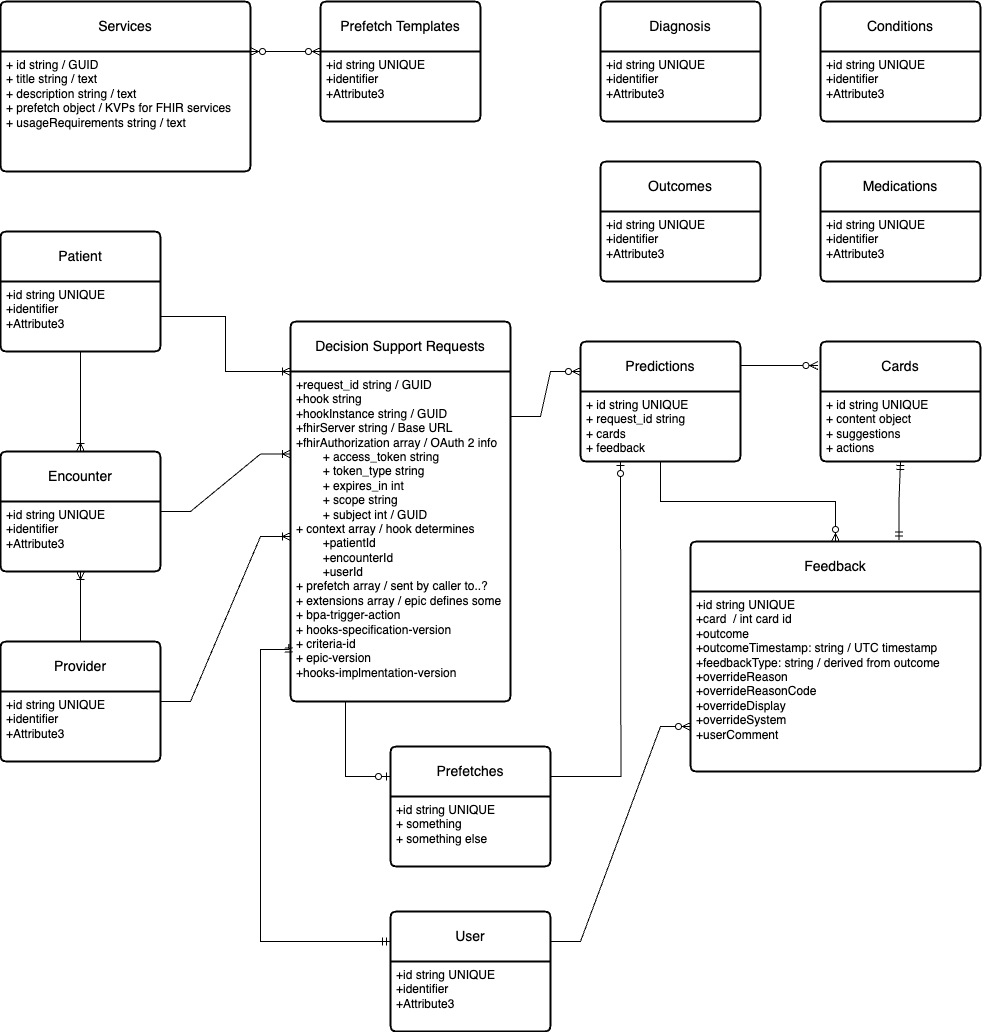

The diagram above was exported from draw.io. Its source (the exported page's mxGraphModel, read from the mxfile embedded in the PNG):
<mxGraphModel dx="1735" dy="1817" grid="1" gridSize="10" guides="1" tooltips="1" connect="1" arrows="1" fold="1" page="1" pageScale="1" pageWidth="1100" pageHeight="850" background="none" math="0" shadow="0">
  <root>
    <mxCell id="0" />
    <mxCell id="1" parent="0" />
    <mxCell id="MQCbn4t20CBkA3u392-b-2" value="Predictions" style="swimlane;childLayout=stackLayout;horizontal=1;startSize=50;horizontalStack=0;rounded=1;fontSize=14;fontStyle=0;strokeWidth=2;resizeParent=0;resizeLast=1;shadow=0;dashed=0;align=center;arcSize=4;whiteSpace=wrap;html=1;" parent="1" vertex="1">
      <mxGeometry x="640" y="-265" width="160" height="120" as="geometry" />
    </mxCell>
    <mxCell id="MQCbn4t20CBkA3u392-b-3" value="+ id string UNIQUE&lt;br&gt;+ request_id string&lt;br&gt;+ cards&lt;br&gt;+ feedback" style="align=left;strokeColor=none;fillColor=none;spacingLeft=4;fontSize=12;verticalAlign=top;resizable=0;rotatable=0;part=1;html=1;" parent="MQCbn4t20CBkA3u392-b-2" vertex="1">
      <mxGeometry y="50" width="160" height="70" as="geometry" />
    </mxCell>
    <mxCell id="MQCbn4t20CBkA3u392-b-4" value="Feedback" style="swimlane;childLayout=stackLayout;horizontal=1;startSize=50;horizontalStack=0;rounded=1;fontSize=14;fontStyle=0;strokeWidth=2;resizeParent=0;resizeLast=1;shadow=0;dashed=0;align=center;arcSize=4;whiteSpace=wrap;html=1;" parent="1" vertex="1">
      <mxGeometry x="750" y="-65" width="290" height="230" as="geometry" />
    </mxCell>
    <mxCell id="MQCbn4t20CBkA3u392-b-5" value="+id string UNIQUE&lt;br&gt;+card&amp;nbsp; / int card id&lt;br&gt;+outcome&lt;br&gt;+outcomeTimestamp: string / UTC timestamp&lt;br&gt;+feedbackType: string / derived from outcome&lt;br&gt;+overrideReason&lt;br&gt;+overrideReasonCode&lt;br&gt;+overrideDisplay&lt;br&gt;+overrideSystem&lt;br&gt;+userComment" style="align=left;strokeColor=none;fillColor=none;spacingLeft=4;fontSize=12;verticalAlign=top;resizable=0;rotatable=0;part=1;html=1;" parent="MQCbn4t20CBkA3u392-b-4" vertex="1">
      <mxGeometry y="50" width="290" height="180" as="geometry" />
    </mxCell>
    <mxCell id="MQCbn4t20CBkA3u392-b-7" value="Decision Support Requests" style="swimlane;childLayout=stackLayout;horizontal=1;startSize=50;horizontalStack=0;rounded=1;fontSize=14;fontStyle=0;strokeWidth=2;resizeParent=0;resizeLast=1;shadow=0;dashed=0;align=center;arcSize=4;whiteSpace=wrap;html=1;" parent="1" vertex="1">
      <mxGeometry x="350" y="-285" width="220" height="380" as="geometry" />
    </mxCell>
    <mxCell id="MQCbn4t20CBkA3u392-b-8" value="+request_id string / GUID&lt;br&gt;+hook string&amp;nbsp;&lt;br&gt;+hookInstance string / GUID&lt;br&gt;+fhirServer string / Base URL&lt;br&gt;+fhirAuthorization array / OAuth 2 info&lt;br&gt;&lt;span style=&quot;white-space: pre;&quot;&gt;&#09;&lt;/span&gt;+ access_token string&lt;br&gt;&lt;span style=&quot;white-space: pre;&quot;&gt;&#09;&lt;/span&gt;+ token_type string&lt;br&gt;&lt;span style=&quot;white-space: pre;&quot;&gt;&#09;&lt;/span&gt;+ expires_in int&lt;br&gt;&lt;span style=&quot;white-space: pre;&quot;&gt;&#09;&lt;/span&gt;+ scope string&lt;br&gt;&lt;span style=&quot;white-space: pre;&quot;&gt;&#09;&lt;/span&gt;+ subject int / GUID&lt;br&gt;+ context array / hook determines&lt;br&gt;&lt;span style=&quot;white-space: pre;&quot;&gt;&#09;&lt;/span&gt;+patientId&lt;br&gt;&lt;span style=&quot;white-space: pre;&quot;&gt;&#09;&lt;/span&gt;+encounterId&lt;br&gt;&lt;span style=&quot;white-space: pre;&quot;&gt;&#09;&lt;/span&gt;+userId&lt;br&gt;+ prefetch array / sent by caller to..?&lt;br&gt;+ extensions array / epic defines some&lt;br&gt;+ bpa-trigger-action&lt;br&gt;+ hooks-specification-version&amp;nbsp;&lt;br&gt;+ criteria-id&lt;br&gt;+ epic-version&lt;br&gt;+hooks-implmentation-version" style="align=left;strokeColor=none;fillColor=none;spacingLeft=4;fontSize=12;verticalAlign=top;resizable=0;rotatable=0;part=1;html=1;" parent="MQCbn4t20CBkA3u392-b-7" vertex="1">
      <mxGeometry y="50" width="220" height="330" as="geometry" />
    </mxCell>
    <mxCell id="MQCbn4t20CBkA3u392-b-9" value="Cards" style="swimlane;childLayout=stackLayout;horizontal=1;startSize=50;horizontalStack=0;rounded=1;fontSize=14;fontStyle=0;strokeWidth=2;resizeParent=0;resizeLast=1;shadow=0;dashed=0;align=center;arcSize=4;whiteSpace=wrap;html=1;" parent="1" vertex="1">
      <mxGeometry x="880" y="-265" width="160" height="120" as="geometry" />
    </mxCell>
    <mxCell id="MQCbn4t20CBkA3u392-b-10" value="+ id string UNIQUE&lt;br&gt;+ content object&lt;br&gt;+ suggestions&lt;br&gt;+ actions" style="align=left;strokeColor=none;fillColor=none;spacingLeft=4;fontSize=12;verticalAlign=top;resizable=0;rotatable=0;part=1;html=1;" parent="MQCbn4t20CBkA3u392-b-9" vertex="1">
      <mxGeometry y="50" width="160" height="70" as="geometry" />
    </mxCell>
    <mxCell id="MQCbn4t20CBkA3u392-b-11" value="Conditions" style="swimlane;childLayout=stackLayout;horizontal=1;startSize=50;horizontalStack=0;rounded=1;fontSize=14;fontStyle=0;strokeWidth=2;resizeParent=0;resizeLast=1;shadow=0;dashed=0;align=center;arcSize=4;whiteSpace=wrap;html=1;" parent="1" vertex="1">
      <mxGeometry x="880" y="-605" width="160" height="120" as="geometry" />
    </mxCell>
    <mxCell id="MQCbn4t20CBkA3u392-b-12" value="+id string UNIQUE&lt;br&gt;+identifier&lt;br&gt;+Attribute3" style="align=left;strokeColor=none;fillColor=none;spacingLeft=4;fontSize=12;verticalAlign=top;resizable=0;rotatable=0;part=1;html=1;" parent="MQCbn4t20CBkA3u392-b-11" vertex="1">
      <mxGeometry y="50" width="160" height="70" as="geometry" />
    </mxCell>
    <mxCell id="MQCbn4t20CBkA3u392-b-13" value="Diagnosis" style="swimlane;childLayout=stackLayout;horizontal=1;startSize=50;horizontalStack=0;rounded=1;fontSize=14;fontStyle=0;strokeWidth=2;resizeParent=0;resizeLast=1;shadow=0;dashed=0;align=center;arcSize=4;whiteSpace=wrap;html=1;" parent="1" vertex="1">
      <mxGeometry x="660" y="-605" width="160" height="120" as="geometry" />
    </mxCell>
    <mxCell id="MQCbn4t20CBkA3u392-b-14" value="+id string UNIQUE&lt;br&gt;+identifier&lt;br&gt;+Attribute3" style="align=left;strokeColor=none;fillColor=none;spacingLeft=4;fontSize=12;verticalAlign=top;resizable=0;rotatable=0;part=1;html=1;" parent="MQCbn4t20CBkA3u392-b-13" vertex="1">
      <mxGeometry y="50" width="160" height="70" as="geometry" />
    </mxCell>
    <mxCell id="MQCbn4t20CBkA3u392-b-17" value="" style="edgeStyle=entityRelationEdgeStyle;fontSize=12;html=1;endArrow=ERzeroToMany;endFill=1;rounded=0;exitX=0.997;exitY=0.2;exitDx=0;exitDy=0;exitPerimeter=0;entryX=-0.016;entryY=0.2;entryDx=0;entryDy=0;entryPerimeter=0;" parent="1" source="MQCbn4t20CBkA3u392-b-2" target="MQCbn4t20CBkA3u392-b-9" edge="1">
      <mxGeometry width="100" height="100" relative="1" as="geometry">
        <mxPoint x="760" y="-95" as="sourcePoint" />
        <mxPoint x="860" y="-195" as="targetPoint" />
      </mxGeometry>
    </mxCell>
    <mxCell id="MQCbn4t20CBkA3u392-b-18" value="" style="edgeStyle=entityRelationEdgeStyle;fontSize=12;html=1;endArrow=ERzeroToMany;endFill=1;rounded=0;entryX=0;entryY=0.25;entryDx=0;entryDy=0;exitX=1;exitY=0.25;exitDx=0;exitDy=0;" parent="1" source="MQCbn4t20CBkA3u392-b-7" target="MQCbn4t20CBkA3u392-b-2" edge="1">
      <mxGeometry width="100" height="100" relative="1" as="geometry">
        <mxPoint x="390" y="-135" as="sourcePoint" />
        <mxPoint x="490" y="-235" as="targetPoint" />
      </mxGeometry>
    </mxCell>
    <mxCell id="MQCbn4t20CBkA3u392-b-19" value="Prefetches" style="swimlane;childLayout=stackLayout;horizontal=1;startSize=50;horizontalStack=0;rounded=1;fontSize=14;fontStyle=0;strokeWidth=2;resizeParent=0;resizeLast=1;shadow=0;dashed=0;align=center;arcSize=4;whiteSpace=wrap;html=1;" parent="1" vertex="1">
      <mxGeometry x="450" y="140" width="160" height="120" as="geometry" />
    </mxCell>
    <mxCell id="MQCbn4t20CBkA3u392-b-20" value="+id string UNIQUE&lt;br&gt;+ something&lt;br&gt;+ something else" style="align=left;strokeColor=none;fillColor=none;spacingLeft=4;fontSize=12;verticalAlign=top;resizable=0;rotatable=0;part=1;html=1;" parent="MQCbn4t20CBkA3u392-b-19" vertex="1">
      <mxGeometry y="50" width="160" height="70" as="geometry" />
    </mxCell>
    <mxCell id="MQCbn4t20CBkA3u392-b-21" value="Medications" style="swimlane;childLayout=stackLayout;horizontal=1;startSize=50;horizontalStack=0;rounded=1;fontSize=14;fontStyle=0;strokeWidth=2;resizeParent=0;resizeLast=1;shadow=0;dashed=0;align=center;arcSize=4;whiteSpace=wrap;html=1;" parent="1" vertex="1">
      <mxGeometry x="880" y="-445" width="160" height="120" as="geometry" />
    </mxCell>
    <mxCell id="MQCbn4t20CBkA3u392-b-22" value="+id string UNIQUE&lt;br&gt;+identifier&lt;br&gt;+Attribute3" style="align=left;strokeColor=none;fillColor=none;spacingLeft=4;fontSize=12;verticalAlign=top;resizable=0;rotatable=0;part=1;html=1;" parent="MQCbn4t20CBkA3u392-b-21" vertex="1">
      <mxGeometry y="50" width="160" height="70" as="geometry" />
    </mxCell>
    <mxCell id="MQCbn4t20CBkA3u392-b-32" value="" style="edgeStyle=orthogonalEdgeStyle;fontSize=12;html=1;endArrow=ERzeroToOne;endFill=1;rounded=0;exitX=1;exitY=0.25;exitDx=0;exitDy=0;" parent="1" source="MQCbn4t20CBkA3u392-b-19" edge="1">
      <mxGeometry width="100" height="100" relative="1" as="geometry">
        <mxPoint x="830" y="-75" as="sourcePoint" />
        <mxPoint x="680" y="-145" as="targetPoint" />
      </mxGeometry>
    </mxCell>
    <mxCell id="MQCbn4t20CBkA3u392-b-33" value="Patient" style="swimlane;childLayout=stackLayout;horizontal=1;startSize=50;horizontalStack=0;rounded=1;fontSize=14;fontStyle=0;strokeWidth=2;resizeParent=0;resizeLast=1;shadow=0;dashed=0;align=center;arcSize=4;whiteSpace=wrap;html=1;" parent="1" vertex="1">
      <mxGeometry x="60" y="-375" width="160" height="120" as="geometry" />
    </mxCell>
    <mxCell id="MQCbn4t20CBkA3u392-b-34" value="+id string UNIQUE&lt;br&gt;+identifier&lt;br&gt;+Attribute3" style="align=left;strokeColor=none;fillColor=none;spacingLeft=4;fontSize=12;verticalAlign=top;resizable=0;rotatable=0;part=1;html=1;" parent="MQCbn4t20CBkA3u392-b-33" vertex="1">
      <mxGeometry y="50" width="160" height="70" as="geometry" />
    </mxCell>
    <mxCell id="MQCbn4t20CBkA3u392-b-35" value="Provider" style="swimlane;childLayout=stackLayout;horizontal=1;startSize=50;horizontalStack=0;rounded=1;fontSize=14;fontStyle=0;strokeWidth=2;resizeParent=0;resizeLast=1;shadow=0;dashed=0;align=center;arcSize=4;whiteSpace=wrap;html=1;" parent="1" vertex="1">
      <mxGeometry x="60" y="35" width="160" height="120" as="geometry" />
    </mxCell>
    <mxCell id="MQCbn4t20CBkA3u392-b-36" value="+id string UNIQUE&lt;br&gt;+identifier&lt;br&gt;+Attribute3" style="align=left;strokeColor=none;fillColor=none;spacingLeft=4;fontSize=12;verticalAlign=top;resizable=0;rotatable=0;part=1;html=1;" parent="MQCbn4t20CBkA3u392-b-35" vertex="1">
      <mxGeometry y="50" width="160" height="70" as="geometry" />
    </mxCell>
    <mxCell id="MQCbn4t20CBkA3u392-b-37" value="User" style="swimlane;childLayout=stackLayout;horizontal=1;startSize=50;horizontalStack=0;rounded=1;fontSize=14;fontStyle=0;strokeWidth=2;resizeParent=0;resizeLast=1;shadow=0;dashed=0;align=center;arcSize=4;whiteSpace=wrap;html=1;" parent="1" vertex="1">
      <mxGeometry x="450" y="305" width="160" height="120" as="geometry" />
    </mxCell>
    <mxCell id="MQCbn4t20CBkA3u392-b-38" value="+id string UNIQUE&lt;br&gt;+identifier&lt;br&gt;+Attribute3" style="align=left;strokeColor=none;fillColor=none;spacingLeft=4;fontSize=12;verticalAlign=top;resizable=0;rotatable=0;part=1;html=1;" parent="MQCbn4t20CBkA3u392-b-37" vertex="1">
      <mxGeometry y="50" width="160" height="70" as="geometry" />
    </mxCell>
    <mxCell id="MQCbn4t20CBkA3u392-b-40" value="" style="edgeStyle=orthogonalEdgeStyle;fontSize=12;html=1;endArrow=ERzeroToOne;endFill=1;rounded=0;entryX=0;entryY=0.25;entryDx=0;entryDy=0;exitX=0.25;exitY=1;exitDx=0;exitDy=0;" parent="1" source="MQCbn4t20CBkA3u392-b-8" target="MQCbn4t20CBkA3u392-b-19" edge="1">
      <mxGeometry width="100" height="100" relative="1" as="geometry">
        <mxPoint x="270" y="55" as="sourcePoint" />
        <mxPoint x="420" y="115" as="targetPoint" />
      </mxGeometry>
    </mxCell>
    <mxCell id="MQCbn4t20CBkA3u392-b-50" value="" style="fontSize=12;html=1;endArrow=ERzeroToMany;endFill=1;rounded=0;exitX=0.5;exitY=1;exitDx=0;exitDy=0;entryX=0.5;entryY=0;entryDx=0;entryDy=0;edgeStyle=orthogonalEdgeStyle;" parent="1" source="MQCbn4t20CBkA3u392-b-3" target="MQCbn4t20CBkA3u392-b-4" edge="1">
      <mxGeometry width="100" height="100" relative="1" as="geometry">
        <mxPoint x="750" y="115" as="sourcePoint" />
        <mxPoint x="850" y="15" as="targetPoint" />
      </mxGeometry>
    </mxCell>
    <mxCell id="MQCbn4t20CBkA3u392-b-51" value="" style="edgeStyle=orthogonalEdgeStyle;fontSize=12;html=1;endArrow=ERmandOne;startArrow=ERmandOne;rounded=0;exitX=0.719;exitY=-0.007;exitDx=0;exitDy=0;exitPerimeter=0;entryX=0.5;entryY=1;entryDx=0;entryDy=0;" parent="1" source="MQCbn4t20CBkA3u392-b-4" target="MQCbn4t20CBkA3u392-b-10" edge="1">
      <mxGeometry width="100" height="100" relative="1" as="geometry">
        <mxPoint x="940" y="-95" as="sourcePoint" />
        <mxPoint x="1090" y="-95" as="targetPoint" />
      </mxGeometry>
    </mxCell>
    <mxCell id="MQCbn4t20CBkA3u392-b-52" value="" style="edgeStyle=entityRelationEdgeStyle;fontSize=12;html=1;endArrow=ERzeroToMany;endFill=1;rounded=0;entryX=0;entryY=0.75;entryDx=0;entryDy=0;exitX=1;exitY=0.25;exitDx=0;exitDy=0;" parent="1" source="MQCbn4t20CBkA3u392-b-37" target="MQCbn4t20CBkA3u392-b-5" edge="1">
      <mxGeometry width="100" height="100" relative="1" as="geometry">
        <mxPoint x="700" y="325" as="sourcePoint" />
        <mxPoint x="800" y="225" as="targetPoint" />
      </mxGeometry>
    </mxCell>
    <mxCell id="MQCbn4t20CBkA3u392-b-53" value="" style="edgeStyle=orthogonalEdgeStyle;fontSize=12;html=1;endArrow=ERmandOne;startArrow=ERmandOne;rounded=0;entryX=-0.008;entryY=0.826;entryDx=0;entryDy=0;entryPerimeter=0;exitX=0;exitY=0.25;exitDx=0;exitDy=0;" parent="1" source="MQCbn4t20CBkA3u392-b-37" target="MQCbn4t20CBkA3u392-b-8" edge="1">
      <mxGeometry width="100" height="100" relative="1" as="geometry">
        <mxPoint x="530" y="185" as="sourcePoint" />
        <mxPoint x="630" y="85" as="targetPoint" />
        <Array as="points">
          <mxPoint x="320" y="335" />
          <mxPoint x="320" y="43" />
        </Array>
      </mxGeometry>
    </mxCell>
    <mxCell id="MQCbn4t20CBkA3u392-b-54" value="Encounter" style="swimlane;childLayout=stackLayout;horizontal=1;startSize=50;horizontalStack=0;rounded=1;fontSize=14;fontStyle=0;strokeWidth=2;resizeParent=0;resizeLast=1;shadow=0;dashed=0;align=center;arcSize=4;whiteSpace=wrap;html=1;" parent="1" vertex="1">
      <mxGeometry x="60" y="-155" width="160" height="120" as="geometry" />
    </mxCell>
    <mxCell id="MQCbn4t20CBkA3u392-b-55" value="+id string UNIQUE&lt;br&gt;+identifier&lt;br&gt;+Attribute3" style="align=left;strokeColor=none;fillColor=none;spacingLeft=4;fontSize=12;verticalAlign=top;resizable=0;rotatable=0;part=1;html=1;" parent="MQCbn4t20CBkA3u392-b-54" vertex="1">
      <mxGeometry y="50" width="160" height="70" as="geometry" />
    </mxCell>
    <mxCell id="MQCbn4t20CBkA3u392-b-56" value="" style="edgeStyle=entityRelationEdgeStyle;fontSize=12;html=1;endArrow=ERoneToMany;rounded=0;entryX=0;entryY=0.25;entryDx=0;entryDy=0;" parent="1" source="MQCbn4t20CBkA3u392-b-54" target="MQCbn4t20CBkA3u392-b-8" edge="1">
      <mxGeometry width="100" height="100" relative="1" as="geometry">
        <mxPoint x="210" y="15" as="sourcePoint" />
        <mxPoint x="310" y="-85" as="targetPoint" />
      </mxGeometry>
    </mxCell>
    <mxCell id="MQCbn4t20CBkA3u392-b-57" value="" style="edgeStyle=elbowEdgeStyle;fontSize=12;html=1;endArrow=ERoneToMany;rounded=0;exitX=1;exitY=0.5;exitDx=0;exitDy=0;entryX=0;entryY=0;entryDx=0;entryDy=0;" parent="1" source="MQCbn4t20CBkA3u392-b-34" target="MQCbn4t20CBkA3u392-b-8" edge="1">
      <mxGeometry width="100" height="100" relative="1" as="geometry">
        <mxPoint x="270" y="-295" as="sourcePoint" />
        <mxPoint x="370" y="-395" as="targetPoint" />
      </mxGeometry>
    </mxCell>
    <mxCell id="MQCbn4t20CBkA3u392-b-58" value="" style="edgeStyle=orthogonalEdgeStyle;fontSize=12;html=1;endArrow=ERoneToMany;rounded=0;entryX=0.5;entryY=0;entryDx=0;entryDy=0;exitX=0.5;exitY=1;exitDx=0;exitDy=0;" parent="1" source="MQCbn4t20CBkA3u392-b-34" target="MQCbn4t20CBkA3u392-b-54" edge="1">
      <mxGeometry width="100" height="100" relative="1" as="geometry">
        <mxPoint x="130" y="-245" as="sourcePoint" />
        <mxPoint x="380" y="-325" as="targetPoint" />
      </mxGeometry>
    </mxCell>
    <mxCell id="MQCbn4t20CBkA3u392-b-59" value="" style="edgeStyle=entityRelationEdgeStyle;fontSize=12;html=1;endArrow=ERoneToMany;rounded=0;entryX=0;entryY=0.5;entryDx=0;entryDy=0;" parent="1" source="MQCbn4t20CBkA3u392-b-35" target="MQCbn4t20CBkA3u392-b-8" edge="1">
      <mxGeometry width="100" height="100" relative="1" as="geometry">
        <mxPoint x="240" y="-5" as="sourcePoint" />
        <mxPoint x="340" y="-105" as="targetPoint" />
      </mxGeometry>
    </mxCell>
    <mxCell id="MQCbn4t20CBkA3u392-b-60" value="" style="edgeStyle=orthogonalEdgeStyle;fontSize=12;html=1;endArrow=ERoneToMany;rounded=0;entryX=0.5;entryY=1;entryDx=0;entryDy=0;exitX=0.5;exitY=0;exitDx=0;exitDy=0;" parent="1" source="MQCbn4t20CBkA3u392-b-35" target="MQCbn4t20CBkA3u392-b-55" edge="1">
      <mxGeometry width="100" height="100" relative="1" as="geometry">
        <mxPoint x="-100" y="35" as="sourcePoint" />
        <mxPoint y="-65" as="targetPoint" />
      </mxGeometry>
    </mxCell>
    <mxCell id="MQCbn4t20CBkA3u392-b-61" value="Services" style="swimlane;childLayout=stackLayout;horizontal=1;startSize=50;horizontalStack=0;rounded=1;fontSize=14;fontStyle=0;strokeWidth=2;resizeParent=0;resizeLast=1;shadow=0;dashed=0;align=center;arcSize=4;whiteSpace=wrap;html=1;" parent="1" vertex="1">
      <mxGeometry x="60" y="-605" width="250" height="170" as="geometry" />
    </mxCell>
    <mxCell id="MQCbn4t20CBkA3u392-b-62" value="+ id string / GUID&lt;br&gt;+ title string / text&lt;br&gt;+ description string / text&lt;br&gt;+ prefetch object / KVPs for FHIR services&lt;br&gt;+ usageRequirements string / text" style="align=left;strokeColor=none;fillColor=none;spacingLeft=4;fontSize=12;verticalAlign=top;resizable=0;rotatable=0;part=1;html=1;" parent="MQCbn4t20CBkA3u392-b-61" vertex="1">
      <mxGeometry y="50" width="250" height="120" as="geometry" />
    </mxCell>
    <mxCell id="MQCbn4t20CBkA3u392-b-64" value="Prefetch Templates" style="swimlane;childLayout=stackLayout;horizontal=1;startSize=50;horizontalStack=0;rounded=1;fontSize=14;fontStyle=0;strokeWidth=2;resizeParent=0;resizeLast=1;shadow=0;dashed=0;align=center;arcSize=4;whiteSpace=wrap;html=1;" parent="1" vertex="1">
      <mxGeometry x="380" y="-605" width="160" height="120" as="geometry" />
    </mxCell>
    <mxCell id="MQCbn4t20CBkA3u392-b-65" value="+id string UNIQUE&lt;br&gt;+identifier&lt;br&gt;+Attribute3" style="align=left;strokeColor=none;fillColor=none;spacingLeft=4;fontSize=12;verticalAlign=top;resizable=0;rotatable=0;part=1;html=1;" parent="MQCbn4t20CBkA3u392-b-64" vertex="1">
      <mxGeometry y="50" width="160" height="70" as="geometry" />
    </mxCell>
    <mxCell id="MQCbn4t20CBkA3u392-b-67" value="" style="edgeStyle=entityRelationEdgeStyle;fontSize=12;html=1;endArrow=ERzeroToMany;endFill=1;startArrow=ERzeroToMany;rounded=0;exitX=1;exitY=0;exitDx=0;exitDy=0;entryX=0;entryY=0;entryDx=0;entryDy=0;" parent="1" source="MQCbn4t20CBkA3u392-b-62" target="MQCbn4t20CBkA3u392-b-65" edge="1">
      <mxGeometry width="100" height="100" relative="1" as="geometry">
        <mxPoint x="400" y="-425" as="sourcePoint" />
        <mxPoint x="500" y="-525" as="targetPoint" />
      </mxGeometry>
    </mxCell>
    <mxCell id="MQCbn4t20CBkA3u392-b-69" value="Outcomes" style="swimlane;childLayout=stackLayout;horizontal=1;startSize=50;horizontalStack=0;rounded=1;fontSize=14;fontStyle=0;strokeWidth=2;resizeParent=0;resizeLast=1;shadow=0;dashed=0;align=center;arcSize=4;whiteSpace=wrap;html=1;" parent="1" vertex="1">
      <mxGeometry x="660" y="-445" width="160" height="120" as="geometry" />
    </mxCell>
    <mxCell id="MQCbn4t20CBkA3u392-b-70" value="+id string UNIQUE&lt;br&gt;+identifier&lt;br&gt;+Attribute3" style="align=left;strokeColor=none;fillColor=none;spacingLeft=4;fontSize=12;verticalAlign=top;resizable=0;rotatable=0;part=1;html=1;" parent="MQCbn4t20CBkA3u392-b-69" vertex="1">
      <mxGeometry y="50" width="160" height="70" as="geometry" />
    </mxCell>
  </root>
</mxGraphModel>